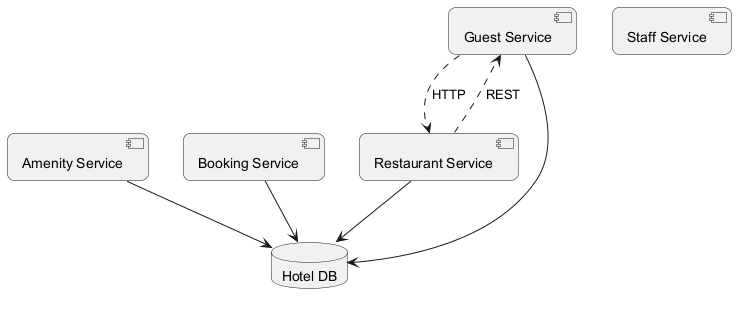

The diagram above was rendered by PlantUML. Its source (embedded in the PNG):
@startuml
skinparam backgroundColor #FFFFFF
skinparam roundCorner 15
component "Amenity Service" as C_AmenityService
component "Booking Service" as C_BookingService
component "Guest Service" as C_GuestService
component "Staff Service" as C_StaffService
component "Restaurant Service" as C_RestaurantService
database "Hotel DB" as DB_hotel
C_AmenityService --> DB_hotel
C_BookingService --> DB_hotel
C_GuestService --> DB_hotel
C_RestaurantService --> DB_hotel
C_RestaurantService ..> C_GuestService : REST
C_GuestService ..> C_RestaurantService : HTTP
@enduml